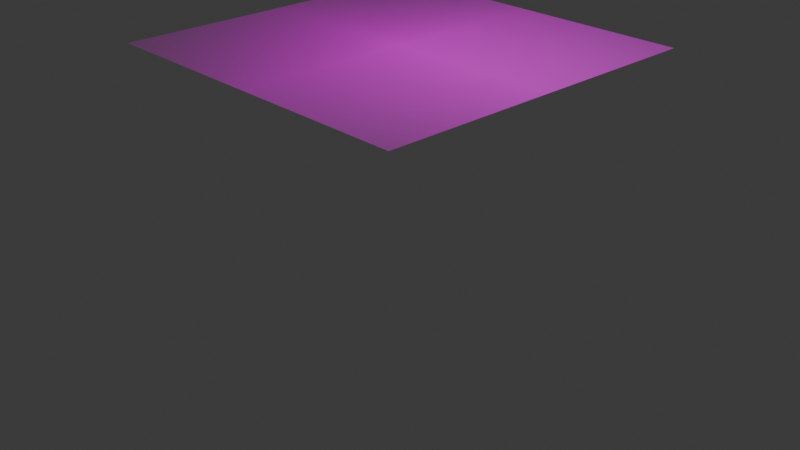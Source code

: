 # Source: AlgaMarinha.blend  (saved by Blender 5.0.118; exported with 4.5.12 LTS)
import bpy
from mathutils import Matrix  # noqa: F401  (used for matrix-valued properties, if any)

bpy.ops.wm.read_factory_settings(use_empty=True)
scene = bpy.context.scene
scene.name = 'Scene'

# ---- collections
col_collection = bpy.data.collections.new('Collection'); scene.collection.children.link(col_collection)

# ---- images (referenced by path relative to the original .blend; pixels are not part of the script)
import os
ASSET_DIR = os.environ.get("B2B_ASSET_DIR", "")  # directory of the original .blend (textures are referenced by path, not embedded)
HERE = os.path.dirname(os.path.abspath(__file__))  # packed textures are extracted next to this script under _unpacked/

def load_image(name, relpath, width, height, colorspace="sRGB"):
    """Load a texture the original file referenced (path relative to the .blend, or extracted next to this script)."""
    p = next((c for c in (os.path.join(HERE, relpath), os.path.join(ASSET_DIR, relpath)) if relpath and os.path.exists(c)), "")
    if p:
        img = bpy.data.images.load(p, check_existing=True)
        img.name = name
    else:  # same state as the original file: an image datablock whose file is absent (Cycles renders it pink)
        img = bpy.data.images.new(name, width, height)
        img.source = "FILE"
        img.filepath = "//" + (relpath or name)
    img.colorspace_settings.name = colorspace
    return img
img_underwater_seaweed_elegance_closeup_vibrant_green_algae_png = load_image('underwater-seaweed-elegance-closeup-vibrant-green-algae.png', 'underwater-seaweed-elegance-closeup-vibrant-green-algae.png', 1024, 1024, 'sRGB')

# ---- materials (node trees are filled in below, after node groups)
mat_underwater_seaweed_elegance_closeup_vibrant_green_algae = bpy.data.materials.new('underwater-seaweed-elegance-closeup-vibrant-green-algae')

# ---- material node trees
mat_underwater_seaweed_elegance_closeup_vibrant_green_algae.use_nodes = True; mat_underwater_seaweed_elegance_closeup_vibrant_green_algae.node_tree.nodes.clear()
_N = mat_underwater_seaweed_elegance_closeup_vibrant_green_algae.node_tree.nodes; _L = mat_underwater_seaweed_elegance_closeup_vibrant_green_algae.node_tree.links
n0 = _N.new('ShaderNodeOutputMaterial'); n0.name = 'Material Output'; n0.location = (73, 174)
n1 = _N.new('ShaderNodeTexImage'); n1.name = 'Image Texture'; n1.location = (-327, 174)
n1.image = img_underwater_seaweed_elegance_closeup_vibrant_green_algae_png
n1.extension = 'CLIP'
n2 = _N.new('ShaderNodeBsdfPrincipled'); n2.name = 'Principled BSDF'; n2.location = (-127, 174)
n2.inputs[2].default_value = 0.9
_L.new(n1.outputs[0], n2.inputs[0])
_L.new(n1.outputs[1], n2.inputs[4])
_L.new(n2.outputs[0], n0.inputs[0])
n0.is_active_output = True

# ---- world
world_world = bpy.data.worlds.new('World'); scene.world = world_world
world_world.use_nodes = True; world_world.node_tree.nodes.clear()
_N = world_world.node_tree.nodes; _L = world_world.node_tree.links
n0 = _N.new('ShaderNodeOutputWorld'); n0.name = 'World Output'; n0.location = (200, 100)
n1 = _N.new('ShaderNodeBackground'); n1.name = 'Background'; n1.location = (-200, 100)
n1.inputs[0].default_value = (0.05088, 0.05088, 0.05088, 1.0)
_L.new(n1.outputs[0], n0.inputs[0])
n0.is_active_output = True
world_world.color = (0.05088, 0.05088, 0.05088)
world_world.sun_shadow_jitter_overblur = 0.0

# ---- cameras
cam_camera = bpy.data.cameras.new('Camera')
cam_camera.clip_end = 100.0
cam_camera.ortho_scale = 7.314

# ---- lights
light_light = bpy.data.lights.new('Light', 'POINT')
light_light.energy = 1000.0
light_light.shadow_soft_size = 0.1

# ---- meshes
me_underwater_seaweed_elegance_closeup_vibrant_green_algae = bpy.data.meshes.new('underwater-seaweed-elegance-closeup-vibrant-green-algae')
me_underwater_seaweed_elegance_closeup_vibrant_green_algae.from_pydata([(-0.5, -0.5, 0.0), (0.5, -0.5, 0.0), (-0.5, 0.5, 0.0), (0.5, 0.5, 0.0), (-0.3889, -0.5, 0.0), (-0.2778, -0.5, 0.0), (-0.1667, -0.5, 0.0), (-0.05556, -0.5, 0.0), (0.05556, -0.5, 0.0), (0.1667, -0.5, 0.0), (0.2778, -0.5, 0.0), (0.3889, -0.5, 0.0), (0.3889, 0.5, 0.0), (0.2778, 0.5, 0.0), (0.1667, 0.5, 0.0), (0.05556, 0.5, 0.0), (-0.05556, 0.5, 0.0), (-0.1667, 0.5, 0.0), (-0.2778, 0.5, 0.0), (-0.3889, 0.5, 0.0), (-0.5, 0.3889, 0.0), (-0.5, 0.2778, 0.0), (-0.5, 0.1667, 0.0), (-0.5, 0.05556, 0.0), (-0.5, -0.05556, 0.0), (-0.5, -0.1667, 0.0), (-0.5, -0.2778, 0.0), (-0.5, -0.3889, 0.0), (0.5, -0.3889, 0.0), (0.5, -0.2778, 0.0), (0.5, -0.1667, 0.0), (0.5, -0.05556, 0.0), (0.5, 0.05556, 0.0), (0.5, 0.1667, 0.0), (0.5, 0.2778, 0.0), (0.5, 0.3889, 0.0), (-0.3889, -0.3889, 0.0), (-0.3889, -0.2778, 0.0), (-0.3889, -0.1667, 0.0), (-0.3889, -0.05556, 0.0), (-0.3889, 0.05556, 0.0), (-0.3889, 0.1667, 0.0), (-0.3889, 0.2778, 0.0), (-0.3889, 0.3889, 0.0), (-0.2778, -0.3889, 0.0), (-0.2778, -0.2778, 0.0), (-0.2778, -0.1667, 0.0), (-0.2778, -0.05556, 0.0), (-0.2778, 0.05556, 0.0), (-0.2778, 0.1667, 0.0), (-0.2778, 0.2778, 0.0), (-0.2778, 0.3889, 0.0), (-0.1667, -0.3889, 0.0), (-0.1667, -0.2778, 0.0), (-0.1667, -0.1667, 0.0), (-0.1667, -0.05556, 0.0), (-0.1667, 0.05556, 0.0), (-0.1667, 0.1667, 0.0), (-0.1667, 0.2778, 0.0), (-0.1667, 0.3889, 0.0), (-0.05556, -0.3889, 0.0), (-0.05556, -0.2778, 0.0), (-0.05556, -0.1667, 0.0), (-0.05556, -0.05556, 0.0), (-0.05556, 0.05556, 0.0), (-0.05556, 0.1667, 0.0), (-0.05556, 0.2778, 0.0), (-0.05556, 0.3889, 0.0), (0.05556, -0.3889, 0.0), (0.05556, -0.2778, 0.0), (0.05556, -0.1667, 0.0), (0.05556, -0.05556, 0.0), (0.05556, 0.05556, 0.0), (0.05556, 0.1667, 0.0), (0.05556, 0.2778, 0.0), (0.05556, 0.3889, 0.0), (0.1667, -0.3889, 0.0), (0.1667, -0.2778, 0.0), (0.1667, -0.1667, 0.0), (0.1667, -0.05556, 0.0), (0.1667, 0.05556, 0.0), (0.1667, 0.1667, 0.0), (0.1667, 0.2778, 0.0), (0.1667, 0.3889, 0.0), (0.2778, -0.3889, 0.0), (0.2778, -0.2778, 0.0), (0.2778, -0.1667, 0.0), (0.2778, -0.05556, 0.0), (0.2778, 0.05556, 0.0), (0.2778, 0.1667, 0.0), (0.2778, 0.2778, 0.0), (0.2778, 0.3889, 0.0), (0.3889, -0.3889, 0.0), (0.3889, -0.2778, 0.0), (0.3889, -0.1667, 0.0), (0.3889, -0.05556, 0.0), (0.3889, 0.05556, 0.0), (0.3889, 0.1667, 0.0), (0.3889, 0.2778, 0.0), (0.3889, 0.3889, 0.0)], [], [(99, 35, 3, 12), (20, 43, 19, 2), (43, 51, 18, 19), (51, 59, 17, 18), (59, 67, 16, 17), (67, 75, 15, 16), (75, 83, 14, 15), (83, 91, 13, 14), (91, 99, 12, 13), (10, 11, 92, 84), (84, 92, 93, 85), (85, 93, 94, 86), (86, 94, 95, 87), (87, 95, 96, 88), (88, 96, 97, 89), (89, 97, 98, 90), (90, 98, 99, 91), (9, 10, 84, 76), (76, 84, 85, 77), (77, 85, 86, 78), (78, 86, 87, 79), (79, 87, 88, 80), (80, 88, 89, 81), (81, 89, 90, 82), (82, 90, 91, 83), (8, 9, 76, 68), (68, 76, 77, 69), (69, 77, 78, 70), (70, 78, 79, 71), (71, 79, 80, 72), (72, 80, 81, 73), (73, 81, 82, 74), (74, 82, 83, 75), (7, 8, 68, 60), (60, 68, 69, 61), (61, 69, 70, 62), (62, 70, 71, 63), (63, 71, 72, 64), (64, 72, 73, 65), (65, 73, 74, 66), (66, 74, 75, 67), (6, 7, 60, 52), (52, 60, 61, 53), (53, 61, 62, 54), (54, 62, 63, 55), (55, 63, 64, 56), (56, 64, 65, 57), (57, 65, 66, 58), (58, 66, 67, 59), (5, 6, 52, 44), (44, 52, 53, 45), (45, 53, 54, 46), (46, 54, 55, 47), (47, 55, 56, 48), (48, 56, 57, 49), (49, 57, 58, 50), (50, 58, 59, 51), (4, 5, 44, 36), (36, 44, 45, 37), (37, 45, 46, 38), (38, 46, 47, 39), (39, 47, 48, 40), (40, 48, 49, 41), (41, 49, 50, 42), (42, 50, 51, 43), (0, 4, 36, 27), (27, 36, 37, 26), (26, 37, 38, 25), (25, 38, 39, 24), (24, 39, 40, 23), (23, 40, 41, 22), (22, 41, 42, 21), (21, 42, 43, 20), (11, 1, 28, 92), (92, 28, 29, 93), (93, 29, 30, 94), (94, 30, 31, 95), (95, 31, 32, 96), (96, 32, 33, 97), (97, 33, 34, 98), (98, 34, 35, 99)])
me_underwater_seaweed_elegance_closeup_vibrant_green_algae.polygons.foreach_set('use_smooth', [True] * 81)
_uv = me_underwater_seaweed_elegance_closeup_vibrant_green_algae.uv_layers.new(name='UVMap')
_uv.uv.foreach_set('vector', [0.8889, 0.8889, 1.0, 0.8889, 1.0, 1.0, 0.8889, 1.0, 0.0, 0.8889, 0.1111, 0.8889, 0.1111, 1.0, 0.0, 1.0, 0.1111, 0.8889, 0.2222, 0.8889, 0.2222, 1.0, 0.1111, 1.0, 0.2222, 0.8889, 0.3333, 0.8889, 0.3333, 1.0, 0.2222, 1.0, 0.3333, 0.8889, 0.4444, 0.8889, 0.4444, 1.0, 0.3333, 1.0, 0.4444, 0.8889, 0.5556, 0.8889, 0.5556, 1.0, 0.4444, 1.0, 0.5556, 0.8889, 0.6667, 0.8889, 0.6667, 1.0, 0.5556, 1.0, 0.6667, 0.8889, 0.7778, 0.8889, 0.7778, 1.0, 0.6667, 1.0, 0.7778, 0.8889, 0.8889, 0.8889, 0.8889, 1.0, 0.7778, 1.0, 0.7778, 0.0, 0.8889, 0.0, 0.8889, 0.1111, 0.7778, 0.1111, 0.7778, 0.1111, 0.8889, 0.1111, 0.8889, 0.2222, 0.7778, 0.2222, 0.7778, 0.2222, 0.8889, 0.2222, 0.8889, 0.3333, 0.7778, 0.3333, 0.7778, 0.3333, 0.8889, 0.3333, 0.8889, 0.4444, 0.7778, 0.4444, 0.7778, 0.4444, 0.8889, 0.4444, 0.8889, 0.5556, 0.7778, 0.5556, 0.7778, 0.5556, 0.8889, 0.5556, 0.8889, 0.6667, 0.7778, 0.6667, 0.7778, 0.6667, 0.8889, 0.6667, 0.8889, 0.7778, 0.7778, 0.7778, 0.7778, 0.7778, 0.8889, 0.7778, 0.8889, 0.8889, 0.7778, 0.8889, 0.6667, 0.0, 0.7778, 0.0, 0.7778, 0.1111, 0.6667, 0.1111, 0.6667, 0.1111, 0.7778, 0.1111, 0.7778, 0.2222, 0.6667, 0.2222, 0.6667, 0.2222, 0.7778, 0.2222, 0.7778, 0.3333, 0.6667, 0.3333, 0.6667, 0.3333, 0.7778, 0.3333, 0.7778, 0.4444, 0.6667, 0.4444, 0.6667, 0.4444, 0.7778, 0.4444, 0.7778, 0.5556, 0.6667, 0.5556, 0.6667, 0.5556, 0.7778, 0.5556, 0.7778, 0.6667, 0.6667, 0.6667, 0.6667, 0.6667, 0.7778, 0.6667, 0.7778, 0.7778, 0.6667, 0.7778, 0.6667, 0.7778, 0.7778, 0.7778, 0.7778, 0.8889, 0.6667, 0.8889, 0.5556, 0.0, 0.6667, 0.0, 0.6667, 0.1111, 0.5556, 0.1111, 0.5556, 0.1111, 0.6667, 0.1111, 0.6667, 0.2222, 0.5556, 0.2222, 0.5556, 0.2222, 0.6667, 0.2222, 0.6667, 0.3333, 0.5556, 0.3333, 0.5556, 0.3333, 0.6667, 0.3333, 0.6667, 0.4444, 0.5556, 0.4444, 0.5556, 0.4444, 0.6667, 0.4444, 0.6667, 0.5556, 0.5556, 0.5556, 0.5556, 0.5556, 0.6667, 0.5556, 0.6667, 0.6667, 0.5556, 0.6667, 0.5556, 0.6667, 0.6667, 0.6667, 0.6667, 0.7778, 0.5556, 0.7778, 0.5556, 0.7778, 0.6667, 0.7778, 0.6667, 0.8889, 0.5556, 0.8889, 0.4444, 0.0, 0.5556, 0.0, 0.5556, 0.1111, 0.4444, 0.1111, 0.4444, 0.1111, 0.5556, 0.1111, 0.5556, 0.2222, 0.4444, 0.2222, 0.4444, 0.2222, 0.5556, 0.2222, 0.5556, 0.3333, 0.4444, 0.3333, 0.4444, 0.3333, 0.5556, 0.3333, 0.5556, 0.4444, 0.4444, 0.4444, 0.4444, 0.4444, 0.5556, 0.4444, 0.5556, 0.5556, 0.4444, 0.5556, 0.4444, 0.5556, 0.5556, 0.5556, 0.5556, 0.6667, 0.4444, 0.6667, 0.4444, 0.6667, 0.5556, 0.6667, 0.5556, 0.7778, 0.4444, 0.7778, 0.4444, 0.7778, 0.5556, 0.7778, 0.5556, 0.8889, 0.4444, 0.8889, 0.3333, 0.0, 0.4444, 0.0, 0.4444, 0.1111, 0.3333, 0.1111, 0.3333, 0.1111, 0.4444, 0.1111, 0.4444, 0.2222, 0.3333, 0.2222, 0.3333, 0.2222, 0.4444, 0.2222, 0.4444, 0.3333, 0.3333, 0.3333, 0.3333, 0.3333, 0.4444, 0.3333, 0.4444, 0.4444, 0.3333, 0.4444, 0.3333, 0.4444, 0.4444, 0.4444, 0.4444, 0.5556, 0.3333, 0.5556, 0.3333, 0.5556, 0.4444, 0.5556, 0.4444, 0.6667, 0.3333, 0.6667, 0.3333, 0.6667, 0.4444, 0.6667, 0.4444, 0.7778, 0.3333, 0.7778, 0.3333, 0.7778, 0.4444, 0.7778, 0.4444, 0.8889, 0.3333, 0.8889, 0.2222, 0.0, 0.3333, 0.0, 0.3333, 0.1111, 0.2222, 0.1111, 0.2222, 0.1111, 0.3333, 0.1111, 0.3333, 0.2222, 0.2222, 0.2222, 0.2222, 0.2222, 0.3333, 0.2222, 0.3333, 0.3333, 0.2222, 0.3333, 0.2222, 0.3333, 0.3333, 0.3333, 0.3333, 0.4444, 0.2222, 0.4444, 0.2222, 0.4444, 0.3333, 0.4444, 0.3333, 0.5556, 0.2222, 0.5556, 0.2222, 0.5556, 0.3333, 0.5556, 0.3333, 0.6667, 0.2222, 0.6667, 0.2222, 0.6667, 0.3333, 0.6667, 0.3333, 0.7778, 0.2222, 0.7778, 0.2222, 0.7778, 0.3333, 0.7778, 0.3333, 0.8889, 0.2222, 0.8889, 0.1111, 0.0, 0.2222, 0.0, 0.2222, 0.1111, 0.1111, 0.1111, 0.1111, 0.1111, 0.2222, 0.1111, 0.2222, 0.2222, 0.1111, 0.2222, 0.1111, 0.2222, 0.2222, 0.2222, 0.2222, 0.3333, 0.1111, 0.3333, 0.1111, 0.3333, 0.2222, 0.3333, 0.2222, 0.4444, 0.1111, 0.4444, 0.1111, 0.4444, 0.2222, 0.4444, 0.2222, 0.5556, 0.1111, 0.5556, 0.1111, 0.5556, 0.2222, 0.5556, 0.2222, 0.6667, 0.1111, 0.6667, 0.1111, 0.6667, 0.2222, 0.6667, 0.2222, 0.7778, 0.1111, 0.7778, 0.1111, 0.7778, 0.2222, 0.7778, 0.2222, 0.8889, 0.1111, 0.8889, 0.0, 0.0, 0.1111, 0.0, 0.1111, 0.1111, 0.0, 0.1111, 0.0, 0.1111, 0.1111, 0.1111, 0.1111, 0.2222, 0.0, 0.2222, 0.0, 0.2222, 0.1111, 0.2222, 0.1111, 0.3333, 0.0, 0.3333, 0.0, 0.3333, 0.1111, 0.3333, 0.1111, 0.4444, 0.0, 0.4444, 0.0, 0.4444, 0.1111, 0.4444, 0.1111, 0.5556, 0.0, 0.5556, 0.0, 0.5556, 0.1111, 0.5556, 0.1111, 0.6667, 0.0, 0.6667, 0.0, 0.6667, 0.1111, 0.6667, 0.1111, 0.7778, 0.0, 0.7778, 0.0, 0.7778, 0.1111, 0.7778, 0.1111, 0.8889, 0.0, 0.8889, 0.8889, 0.0, 1.0, 0.0, 1.0, 0.1111, 0.8889, 0.1111, 0.8889, 0.1111, 1.0, 0.1111, 1.0, 0.2222, 0.8889, 0.2222, 0.8889, 0.2222, 1.0, 0.2222, 1.0, 0.3333, 0.8889, 0.3333, 0.8889, 0.3333, 1.0, 0.3333, 1.0, 0.4444, 0.8889, 0.4444, 0.8889, 0.4444, 1.0, 0.4444, 1.0, 0.5556, 0.8889, 0.5556, 0.8889, 0.5556, 1.0, 0.5556, 1.0, 0.6667, 0.8889, 0.6667, 0.8889, 0.6667, 1.0, 0.6667, 1.0, 0.7778, 0.8889, 0.7778, 0.8889, 0.7778, 1.0, 0.7778, 1.0, 0.8889, 0.8889, 0.8889])
me_underwater_seaweed_elegance_closeup_vibrant_green_algae.materials.append(mat_underwater_seaweed_elegance_closeup_vibrant_green_algae)
me_underwater_seaweed_elegance_closeup_vibrant_green_algae.update()

# ---- objects
ob_light = bpy.data.objects.new('Light', light_light)
ob_camera = bpy.data.objects.new('Camera', cam_camera)
ob_underwater_seaweed_elegance_closeup_vibrant_green_algae = bpy.data.objects.new('underwater-seaweed-elegance-closeup-vibrant-green-algae', me_underwater_seaweed_elegance_closeup_vibrant_green_algae)

# ---- transforms, parenting, visibility, modifiers, constraints
ob_light.location = (4.076, 1.005, 5.904)
ob_light.rotation_euler = (0.6503, 0.05522, 1.866)
ob_light.lock_rotations_4d = False
ob_light.empty_display_type = 'ARROWS'
ob_light.color = (0.0, 0.0, 0.0, 0.0)
ob_light.lineart.crease_threshold = 0.0
ob_camera.location = (7.359, -6.926, 4.958)
ob_camera.rotation_euler = (1.109, 0.0, 0.8149)
ob_camera.lock_rotations_4d = False
ob_camera.empty_display_type = 'ARROWS'
ob_camera.color = (0.0, 0.0, 0.0, 0.0)
ob_camera.display_type = 'WIRE'
ob_camera.lineart.crease_threshold = 0.0
ob_underwater_seaweed_elegance_closeup_vibrant_green_algae.location = (0.0, 0.0, 1.813)
ob_underwater_seaweed_elegance_closeup_vibrant_green_algae.rotation_euler = (3.142, -4.371e-08, 1.571)
ob_underwater_seaweed_elegance_closeup_vibrant_green_algae.scale = (3.637, 3.637, 3.637)
_vg = ob_underwater_seaweed_elegance_closeup_vibrant_green_algae.vertex_groups.new(name='IntensidadeOnda')

# ---- collection membership
col_collection.objects.link(ob_light)
col_collection.objects.link(ob_camera)
col_collection.objects.link(ob_underwater_seaweed_elegance_closeup_vibrant_green_algae)

# ---- scene / render settings (as saved in the file)
scene.camera = ob_camera
scene.frame_start = 1; scene.frame_end = 182; scene.frame_set(25)
scene.render.engine = 'BLENDER_EEVEE_NEXT'
scene.render.bake_bias = 0.0
scene.render.bake_samples = 0
scene.cycles.sampling_pattern = 'TABULATED_SOBOL'
scene.eevee.use_volume_custom_range = False
bpy.context.view_layer.update()
